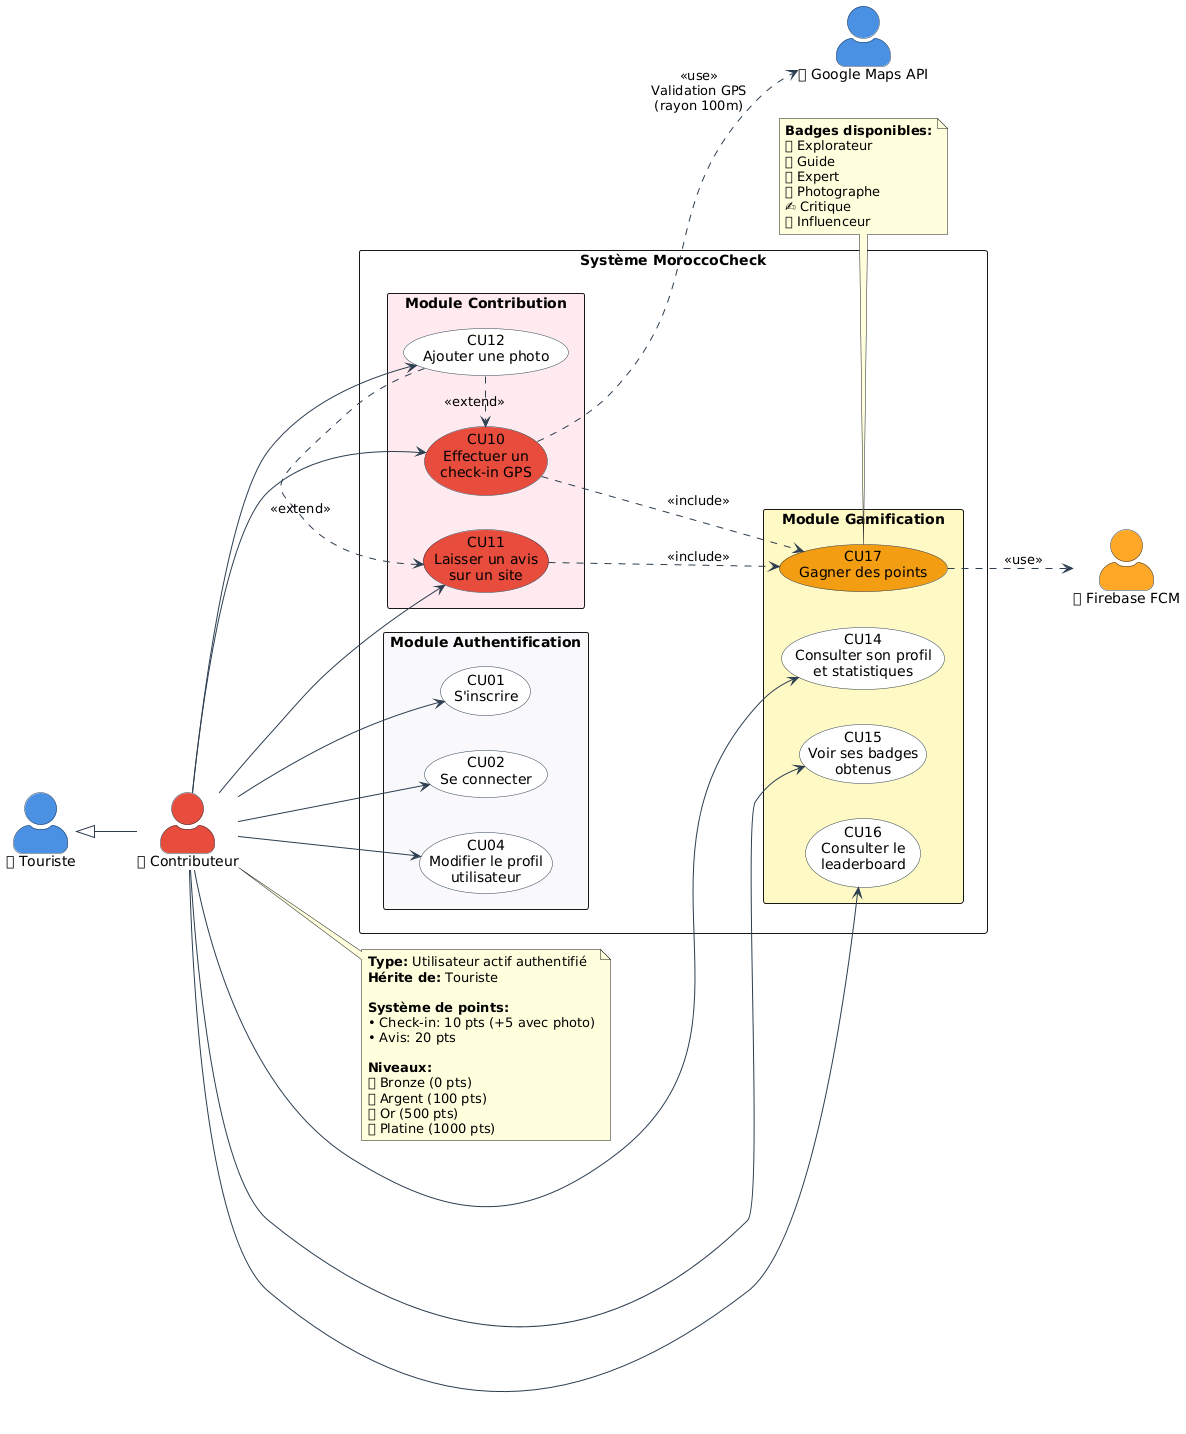

The diagram above was rendered by PlantUML. Its source (embedded in the PNG):
@startuml
!define CONTRIBUTOR_COLOR #E74C3C
!define PRIMARY_COLOR #2ECC71
!define GOLD_COLOR #F39C12

skinparam actorStyle awesome
skinparam packageStyle rectangle
skinparam shadowing false
skinparam defaultFontName Arial

skinparam actor {
    BackgroundColor CONTRIBUTOR_COLOR
    BorderColor #2C3E50
}

skinparam usecase {
    BackgroundColor #FFFFFF
    BorderColor #2C3E50
    ArrowColor #2C3E50
}

left to right direction

actor "🔴 Contributeur" as Contributeur #E74C3C
actor "👤 Touriste" as Touriste #4A90E2

rectangle "Système MoroccoCheck" {
    
    package "Module Authentification" #F8F9FA {
        usecase "CU01\nS'inscrire" as CU01
        usecase "CU02\nSe connecter" as CU02
        usecase "CU04\nModifier le profil\nutilisateur" as CU04
    }
    
    package "Module Contribution" #FFEBEE {
        usecase "CU10\nEffectuer un\ncheck-in GPS" as CU10 #E74C3C
        usecase "CU11\nLaisser un avis\nsur un site" as CU11 #E74C3C
        usecase "CU12\nAjouter une photo" as CU12
    }
    
    package "Module Gamification" #FFF9C4 {
        usecase "CU14\nConsulter son profil\net statistiques" as CU14
        usecase "CU15\nVoir ses badges\nobtenus" as CU15
        usecase "CU16\nConsulter le\nleaderboard" as CU16
        usecase "CU17\nGagner des points" as CU17 #F39C12
    }
}

actor "🗺 Google Maps API" as GoogleMaps #4A90E2
actor "🔔 Firebase FCM" as Firebase #FFA726

' Héritage
Contributeur -up-|> Touriste

' Relations Contributeur
Contributeur --> CU01
Contributeur --> CU02
Contributeur --> CU04
Contributeur --> CU10
Contributeur --> CU11
Contributeur --> CU12
Contributeur --> CU14
Contributeur --> CU15
Contributeur --> CU16

' Relations include/extend
CU10 ..> CU17 : <<include>>
CU11 ..> CU17 : <<include>>
CU12 .> CU10 : <<extend>>
CU12 .> CU11 : <<extend>>

' Relations avec systèmes externes
CU10 ..> GoogleMaps : <<use>>\nValidation GPS\n(rayon 100m)
CU17 ..> Firebase : <<use>>

note right of Contributeur
  **Type:** Utilisateur actif authentifié
  **Hérite de:** Touriste
  
  **Système de points:**
  • Check-in: 10 pts (+5 avec photo)
  • Avis: 20 pts
  
  **Niveaux:**
  🥉 Bronze (0 pts)
  🥈 Argent (100 pts)
  🥇 Or (500 pts)
  💎 Platine (1000 pts)
end note

note bottom of CU17
  **Badges disponibles:**
  🗺 Explorateur
  📍 Guide
  ⭐ Expert
  📸 Photographe
  ✍ Critique
  👑 Influenceur
end note
@enduml